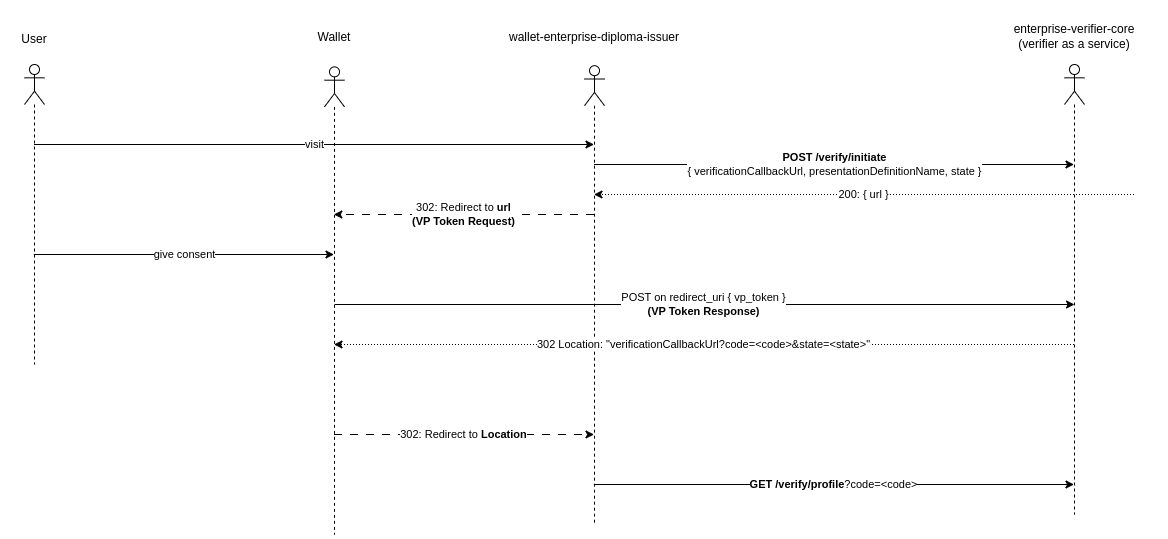

The diagram above was exported from draw.io. Its source (the exported page's mxGraphModel, read from the mxfile embedded in the PNG):
<mxGraphModel dx="2103" dy="742" grid="1" gridSize="10" guides="1" tooltips="1" connect="1" arrows="1" fold="1" page="1" pageScale="1" pageWidth="827" pageHeight="1169" math="0" shadow="0">
  <root>
    <mxCell id="0" />
    <mxCell id="1" parent="0" />
    <mxCell id="dpJAwKCCaBZZftX-TOBD-6" value="" style="group" vertex="1" connectable="0" parent="1">
      <mxGeometry x="-160" y="60" width="60" height="340" as="geometry" />
    </mxCell>
    <mxCell id="dpJAwKCCaBZZftX-TOBD-1" value="" style="shape=umlLifeline;perimeter=lifelinePerimeter;whiteSpace=wrap;html=1;container=1;dropTarget=0;collapsible=0;recursiveResize=0;outlineConnect=0;portConstraint=eastwest;newEdgeStyle={&quot;edgeStyle&quot;:&quot;elbowEdgeStyle&quot;,&quot;elbow&quot;:&quot;vertical&quot;,&quot;curved&quot;:0,&quot;rounded&quot;:0};participant=umlActor;" vertex="1" parent="dpJAwKCCaBZZftX-TOBD-6">
      <mxGeometry x="20" y="40" width="20" height="300" as="geometry" />
    </mxCell>
    <mxCell id="dpJAwKCCaBZZftX-TOBD-5" value="User" style="text;html=1;strokeColor=none;fillColor=none;align=center;verticalAlign=middle;whiteSpace=wrap;rounded=0;" vertex="1" parent="dpJAwKCCaBZZftX-TOBD-6">
      <mxGeometry width="60" height="30" as="geometry" />
    </mxCell>
    <mxCell id="dpJAwKCCaBZZftX-TOBD-7" value="" style="group" vertex="1" connectable="0" parent="1">
      <mxGeometry x="140" y="40" width="60" height="530" as="geometry" />
    </mxCell>
    <mxCell id="dpJAwKCCaBZZftX-TOBD-8" value="" style="shape=umlLifeline;perimeter=lifelinePerimeter;whiteSpace=wrap;html=1;container=1;dropTarget=0;collapsible=0;recursiveResize=0;outlineConnect=0;portConstraint=eastwest;newEdgeStyle={&quot;edgeStyle&quot;:&quot;elbowEdgeStyle&quot;,&quot;elbow&quot;:&quot;vertical&quot;,&quot;curved&quot;:0,&quot;rounded&quot;:0};participant=umlActor;" vertex="1" parent="dpJAwKCCaBZZftX-TOBD-7">
      <mxGeometry x="20" y="62.35294117647059" width="20" height="467.6470588235294" as="geometry" />
    </mxCell>
    <mxCell id="dpJAwKCCaBZZftX-TOBD-9" value="Wallet" style="text;html=1;strokeColor=none;fillColor=none;align=center;verticalAlign=middle;whiteSpace=wrap;rounded=0;" vertex="1" parent="dpJAwKCCaBZZftX-TOBD-7">
      <mxGeometry y="10" width="60" height="46.76470588235294" as="geometry" />
    </mxCell>
    <mxCell id="dpJAwKCCaBZZftX-TOBD-10" value="" style="group" vertex="1" connectable="0" parent="1">
      <mxGeometry x="400" y="40" width="170" height="520" as="geometry" />
    </mxCell>
    <mxCell id="dpJAwKCCaBZZftX-TOBD-11" value="" style="shape=umlLifeline;perimeter=lifelinePerimeter;whiteSpace=wrap;html=1;container=1;dropTarget=0;collapsible=0;recursiveResize=0;outlineConnect=0;portConstraint=eastwest;newEdgeStyle={&quot;edgeStyle&quot;:&quot;elbowEdgeStyle&quot;,&quot;elbow&quot;:&quot;vertical&quot;,&quot;curved&quot;:0,&quot;rounded&quot;:0};participant=umlActor;" vertex="1" parent="dpJAwKCCaBZZftX-TOBD-10">
      <mxGeometry x="20" y="61.17647058823529" width="20" height="458.8235294117647" as="geometry" />
    </mxCell>
    <mxCell id="dpJAwKCCaBZZftX-TOBD-13" value="" style="group" vertex="1" connectable="0" parent="1">
      <mxGeometry x="880" y="40" width="120" height="510" as="geometry" />
    </mxCell>
    <mxCell id="dpJAwKCCaBZZftX-TOBD-14" value="" style="shape=umlLifeline;perimeter=lifelinePerimeter;whiteSpace=wrap;html=1;container=1;dropTarget=0;collapsible=0;recursiveResize=0;outlineConnect=0;portConstraint=eastwest;newEdgeStyle={&quot;edgeStyle&quot;:&quot;elbowEdgeStyle&quot;,&quot;elbow&quot;:&quot;vertical&quot;,&quot;curved&quot;:0,&quot;rounded&quot;:0};participant=umlActor;" vertex="1" parent="dpJAwKCCaBZZftX-TOBD-13">
      <mxGeometry x="20" y="60.00000000000001" width="20" height="450" as="geometry" />
    </mxCell>
    <mxCell id="dpJAwKCCaBZZftX-TOBD-15" value="enterprise-verifier-core&lt;br&gt;(verifier as a service)" style="text;html=1;strokeColor=none;fillColor=none;align=center;verticalAlign=middle;whiteSpace=wrap;rounded=0;" vertex="1" parent="dpJAwKCCaBZZftX-TOBD-13">
      <mxGeometry x="-40" y="10" width="140" height="45.00000000000001" as="geometry" />
    </mxCell>
    <mxCell id="dpJAwKCCaBZZftX-TOBD-17" value="&lt;b&gt;POST /verify/initiate&lt;/b&gt;&lt;br&gt;{ verificationCallbackUrl, presentationDefinitionName, state }" style="endArrow=classic;html=1;rounded=0;strokeColor=#000000;" edge="1" parent="1">
      <mxGeometry width="50" height="50" relative="1" as="geometry">
        <mxPoint x="429.5" y="199.99823529411756" as="sourcePoint" />
        <mxPoint x="909.5" y="199.99823529411756" as="targetPoint" />
      </mxGeometry>
    </mxCell>
    <mxCell id="dpJAwKCCaBZZftX-TOBD-22" value="302: Redirect to &lt;b&gt;url&lt;br&gt;(VP Token Request)&lt;br&gt;&lt;/b&gt;" style="endArrow=classic;html=1;rounded=0;dashed=1;dashPattern=8 8;" edge="1" parent="1" source="dpJAwKCCaBZZftX-TOBD-11" target="dpJAwKCCaBZZftX-TOBD-8">
      <mxGeometry width="50" height="50" relative="1" as="geometry">
        <mxPoint x="390" y="350" as="sourcePoint" />
        <mxPoint x="440" y="300" as="targetPoint" />
        <Array as="points">
          <mxPoint x="310" y="250" />
        </Array>
      </mxGeometry>
    </mxCell>
    <mxCell id="dpJAwKCCaBZZftX-TOBD-23" value="give consent" style="endArrow=classic;html=1;rounded=0;" edge="1" parent="1" source="dpJAwKCCaBZZftX-TOBD-1">
      <mxGeometry width="50" height="50" relative="1" as="geometry">
        <mxPoint x="59.5" y="290" as="sourcePoint" />
        <mxPoint x="169.5" y="290" as="targetPoint" />
      </mxGeometry>
    </mxCell>
    <mxCell id="dpJAwKCCaBZZftX-TOBD-25" value="POST on redirect_uri { vp_token }&lt;br&gt;&lt;b&gt;(VP Token Response)&lt;/b&gt;" style="endArrow=classic;html=1;rounded=0;" edge="1" parent="1">
      <mxGeometry width="50" height="50" relative="1" as="geometry">
        <mxPoint x="170" y="340" as="sourcePoint" />
        <mxPoint x="910" y="340" as="targetPoint" />
      </mxGeometry>
    </mxCell>
    <mxCell id="dpJAwKCCaBZZftX-TOBD-28" value="302 Location: &quot;verificationCallbackUrl?code=&amp;lt;code&amp;gt;&amp;amp;state=&amp;lt;state&amp;gt;&quot;" style="endArrow=classic;html=1;rounded=0;dashed=1;dashPattern=1 2;" edge="1" parent="1">
      <mxGeometry width="50" height="50" relative="1" as="geometry">
        <mxPoint x="909.5" y="380" as="sourcePoint" />
        <mxPoint x="169.5" y="380" as="targetPoint" />
        <mxPoint as="offset" />
      </mxGeometry>
    </mxCell>
    <mxCell id="dpJAwKCCaBZZftX-TOBD-29" value="302: Redirect to &lt;b&gt;Location&lt;/b&gt;&lt;b&gt;&lt;br&gt;&lt;/b&gt;" style="endArrow=classic;html=1;rounded=0;dashed=1;dashPattern=8 8;" edge="1" parent="1" target="dpJAwKCCaBZZftX-TOBD-11">
      <mxGeometry width="50" height="50" relative="1" as="geometry">
        <mxPoint x="169.5" y="469.99647058823535" as="sourcePoint" />
        <mxPoint x="369.5" y="469.99647058823535" as="targetPoint" />
      </mxGeometry>
    </mxCell>
    <mxCell id="fre_oKBOhM5vp-vzCN39-1" value="&lt;b&gt;GET /verify/profile&lt;/b&gt;?code=&amp;lt;code&amp;gt;" style="endArrow=classic;html=1;rounded=0;" edge="1" parent="1" source="dpJAwKCCaBZZftX-TOBD-11">
      <mxGeometry width="50" height="50" relative="1" as="geometry">
        <mxPoint x="369.5" y="519.9982352941175" as="sourcePoint" />
        <mxPoint x="909.5" y="519.9982352941175" as="targetPoint" />
      </mxGeometry>
    </mxCell>
    <mxCell id="dpJAwKCCaBZZftX-TOBD-16" value="visit" style="endArrow=classic;html=1;rounded=0;" edge="1" parent="1">
      <mxGeometry width="50" height="50" relative="1" as="geometry">
        <mxPoint x="-130.5" y="180" as="sourcePoint" />
        <mxPoint x="429.5" y="180" as="targetPoint" />
      </mxGeometry>
    </mxCell>
    <mxCell id="dpJAwKCCaBZZftX-TOBD-18" value="200: { url }" style="endArrow=classic;html=1;rounded=0;shadow=0;fillColor=#f5f5f5;strokeColor=#000000;dashed=1;dashPattern=1 2;" edge="1" parent="1">
      <mxGeometry width="50" height="50" relative="1" as="geometry">
        <mxPoint x="969.5" y="230.00411764705876" as="sourcePoint" />
        <mxPoint x="429.5" y="230.00411764705876" as="targetPoint" />
      </mxGeometry>
    </mxCell>
    <mxCell id="dpJAwKCCaBZZftX-TOBD-12" value="wallet-enterprise-diploma-issuer" style="text;html=1;strokeColor=none;fillColor=none;align=center;verticalAlign=middle;whiteSpace=wrap;rounded=0;" vertex="1" parent="1">
      <mxGeometry x="325" y="50" width="210" height="45.882352941176464" as="geometry" />
    </mxCell>
  </root>
</mxGraphModel>